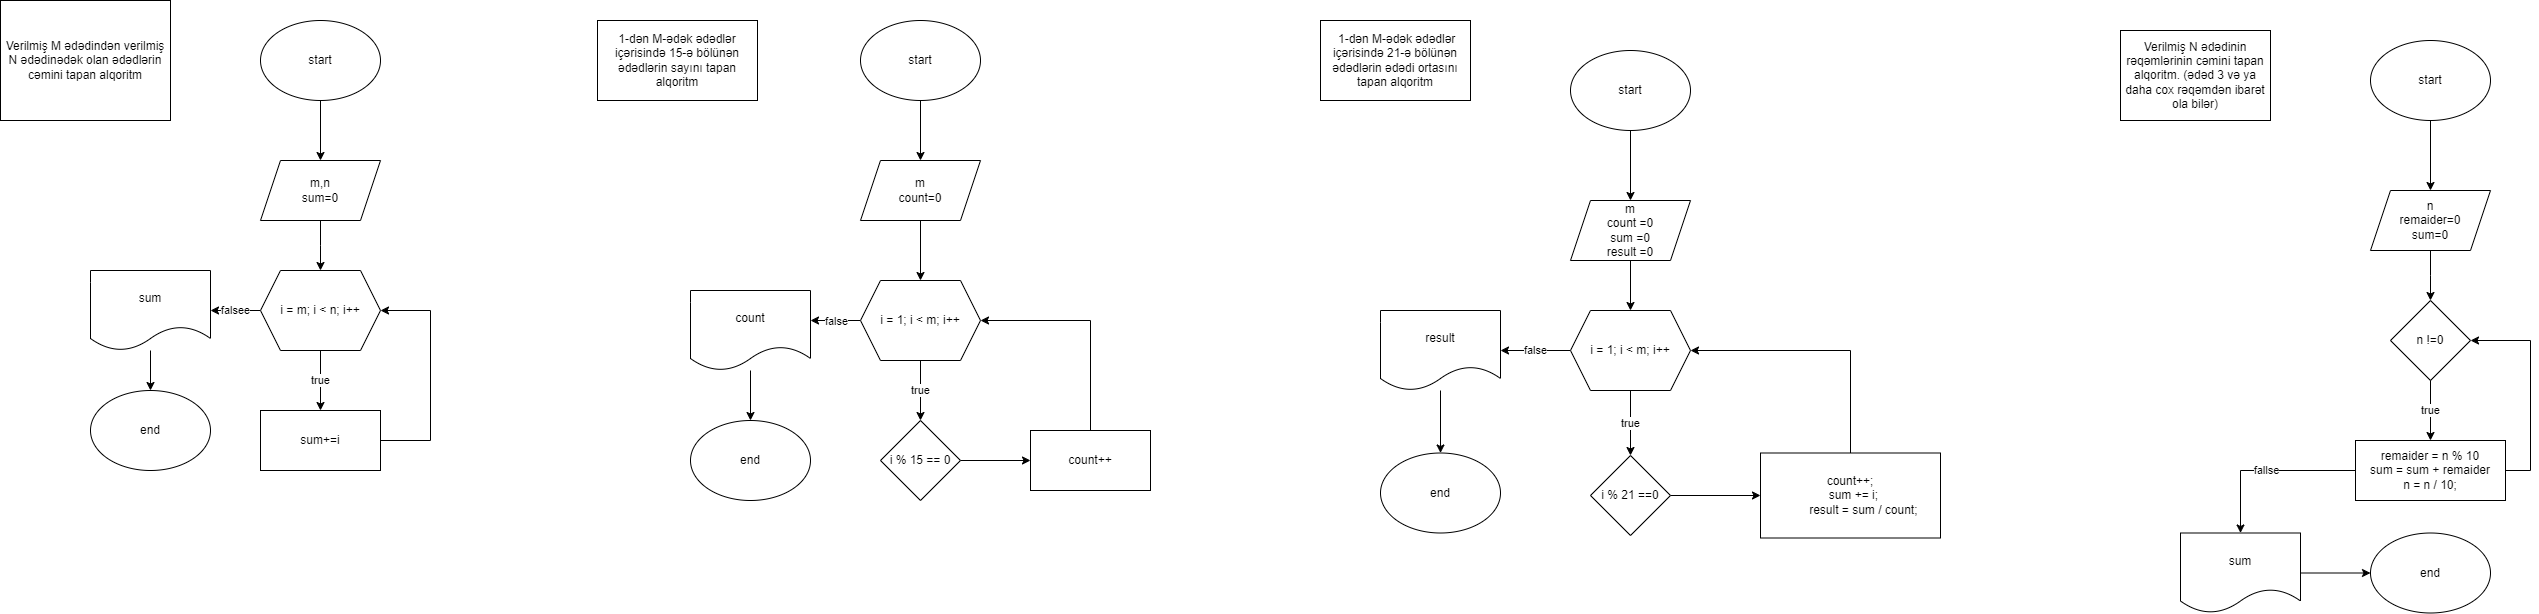

The diagram above was exported from draw.io. Its source (the exported page's mxGraphModel, read from the mxfile embedded in the PNG):
<mxGraphModel dx="1050" dy="530" grid="1" gridSize="10" guides="1" tooltips="1" connect="1" arrows="1" fold="1" page="1" pageScale="1" pageWidth="827" pageHeight="1169" math="0" shadow="0">
  <root>
    <mxCell id="0" />
    <mxCell id="1" parent="0" />
    <mxCell id="EZjib4fkLsHttYvpuQ98-1" value="Verilmiş M ədədindən verilmiş N ədədinədək olan ədədlərin cəmini tapan alqoritm" style="rounded=0;whiteSpace=wrap;html=1;" parent="1" vertex="1">
      <mxGeometry x="70" y="50" width="170" height="120" as="geometry" />
    </mxCell>
    <mxCell id="EZjib4fkLsHttYvpuQ98-4" value="" style="edgeStyle=orthogonalEdgeStyle;rounded=0;orthogonalLoop=1;jettySize=auto;html=1;" parent="1" source="EZjib4fkLsHttYvpuQ98-2" target="EZjib4fkLsHttYvpuQ98-3" edge="1">
      <mxGeometry relative="1" as="geometry" />
    </mxCell>
    <mxCell id="EZjib4fkLsHttYvpuQ98-2" value="start" style="ellipse;whiteSpace=wrap;html=1;" parent="1" vertex="1">
      <mxGeometry x="330" y="70" width="120" height="80" as="geometry" />
    </mxCell>
    <mxCell id="EZjib4fkLsHttYvpuQ98-6" value="" style="edgeStyle=orthogonalEdgeStyle;rounded=0;orthogonalLoop=1;jettySize=auto;html=1;" parent="1" source="EZjib4fkLsHttYvpuQ98-3" edge="1">
      <mxGeometry relative="1" as="geometry">
        <mxPoint x="390" y="320" as="targetPoint" />
      </mxGeometry>
    </mxCell>
    <mxCell id="EZjib4fkLsHttYvpuQ98-3" value="m,n&lt;br&gt;sum=0" style="shape=parallelogram;perimeter=parallelogramPerimeter;whiteSpace=wrap;html=1;fixedSize=1;" parent="1" vertex="1">
      <mxGeometry x="330" y="210" width="120" height="60" as="geometry" />
    </mxCell>
    <mxCell id="EZjib4fkLsHttYvpuQ98-9" value="true" style="edgeStyle=orthogonalEdgeStyle;rounded=0;orthogonalLoop=1;jettySize=auto;html=1;" parent="1" source="EZjib4fkLsHttYvpuQ98-7" target="EZjib4fkLsHttYvpuQ98-8" edge="1">
      <mxGeometry relative="1" as="geometry" />
    </mxCell>
    <mxCell id="EZjib4fkLsHttYvpuQ98-12" value="falsee" style="edgeStyle=orthogonalEdgeStyle;rounded=0;orthogonalLoop=1;jettySize=auto;html=1;" parent="1" source="EZjib4fkLsHttYvpuQ98-7" target="EZjib4fkLsHttYvpuQ98-11" edge="1">
      <mxGeometry relative="1" as="geometry" />
    </mxCell>
    <mxCell id="EZjib4fkLsHttYvpuQ98-7" value="i = m; i &amp;lt; n; i++" style="shape=hexagon;perimeter=hexagonPerimeter2;whiteSpace=wrap;html=1;fixedSize=1;" parent="1" vertex="1">
      <mxGeometry x="330" y="320" width="120" height="80" as="geometry" />
    </mxCell>
    <mxCell id="EZjib4fkLsHttYvpuQ98-10" style="edgeStyle=orthogonalEdgeStyle;rounded=0;orthogonalLoop=1;jettySize=auto;html=1;entryX=1;entryY=0.5;entryDx=0;entryDy=0;" parent="1" source="EZjib4fkLsHttYvpuQ98-8" target="EZjib4fkLsHttYvpuQ98-7" edge="1">
      <mxGeometry relative="1" as="geometry">
        <Array as="points">
          <mxPoint x="500" y="490" />
          <mxPoint x="500" y="360" />
        </Array>
      </mxGeometry>
    </mxCell>
    <mxCell id="EZjib4fkLsHttYvpuQ98-8" value="sum+=i" style="rounded=0;whiteSpace=wrap;html=1;" parent="1" vertex="1">
      <mxGeometry x="330" y="460" width="120" height="60" as="geometry" />
    </mxCell>
    <mxCell id="EZjib4fkLsHttYvpuQ98-14" value="" style="edgeStyle=orthogonalEdgeStyle;rounded=0;orthogonalLoop=1;jettySize=auto;html=1;" parent="1" source="EZjib4fkLsHttYvpuQ98-11" target="EZjib4fkLsHttYvpuQ98-13" edge="1">
      <mxGeometry relative="1" as="geometry" />
    </mxCell>
    <mxCell id="EZjib4fkLsHttYvpuQ98-11" value="sum" style="shape=document;whiteSpace=wrap;html=1;boundedLbl=1;" parent="1" vertex="1">
      <mxGeometry x="160" y="320" width="120" height="80" as="geometry" />
    </mxCell>
    <mxCell id="EZjib4fkLsHttYvpuQ98-13" value="end" style="ellipse;whiteSpace=wrap;html=1;" parent="1" vertex="1">
      <mxGeometry x="160" y="440" width="120" height="80" as="geometry" />
    </mxCell>
    <mxCell id="EZjib4fkLsHttYvpuQ98-15" value="1-dən M-ədək ədədlər içərisində 15-ə bölünən ədədlərin sayını tapan alqoritm" style="rounded=0;whiteSpace=wrap;html=1;" parent="1" vertex="1">
      <mxGeometry x="667" y="70" width="160" height="80" as="geometry" />
    </mxCell>
    <mxCell id="EZjib4fkLsHttYvpuQ98-18" value="" style="edgeStyle=orthogonalEdgeStyle;rounded=0;orthogonalLoop=1;jettySize=auto;html=1;" parent="1" source="EZjib4fkLsHttYvpuQ98-16" target="EZjib4fkLsHttYvpuQ98-17" edge="1">
      <mxGeometry relative="1" as="geometry" />
    </mxCell>
    <mxCell id="EZjib4fkLsHttYvpuQ98-16" value="start" style="ellipse;whiteSpace=wrap;html=1;" parent="1" vertex="1">
      <mxGeometry x="930" y="70" width="120" height="80" as="geometry" />
    </mxCell>
    <mxCell id="EZjib4fkLsHttYvpuQ98-20" value="" style="edgeStyle=orthogonalEdgeStyle;rounded=0;orthogonalLoop=1;jettySize=auto;html=1;" parent="1" source="EZjib4fkLsHttYvpuQ98-17" target="EZjib4fkLsHttYvpuQ98-19" edge="1">
      <mxGeometry relative="1" as="geometry" />
    </mxCell>
    <mxCell id="EZjib4fkLsHttYvpuQ98-17" value="m&lt;br&gt;count=0" style="shape=parallelogram;perimeter=parallelogramPerimeter;whiteSpace=wrap;html=1;fixedSize=1;" parent="1" vertex="1">
      <mxGeometry x="930" y="210" width="120" height="60" as="geometry" />
    </mxCell>
    <mxCell id="EZjib4fkLsHttYvpuQ98-22" value="true" style="edgeStyle=orthogonalEdgeStyle;rounded=0;orthogonalLoop=1;jettySize=auto;html=1;" parent="1" source="EZjib4fkLsHttYvpuQ98-19" target="EZjib4fkLsHttYvpuQ98-21" edge="1">
      <mxGeometry relative="1" as="geometry" />
    </mxCell>
    <mxCell id="EZjib4fkLsHttYvpuQ98-27" value="false" style="edgeStyle=orthogonalEdgeStyle;rounded=0;orthogonalLoop=1;jettySize=auto;html=1;" parent="1" source="EZjib4fkLsHttYvpuQ98-19" edge="1">
      <mxGeometry relative="1" as="geometry">
        <mxPoint x="880" y="370" as="targetPoint" />
      </mxGeometry>
    </mxCell>
    <mxCell id="EZjib4fkLsHttYvpuQ98-19" value="i = 1; i &amp;lt; m; i++" style="shape=hexagon;perimeter=hexagonPerimeter2;whiteSpace=wrap;html=1;fixedSize=1;" parent="1" vertex="1">
      <mxGeometry x="930" y="330" width="120" height="80" as="geometry" />
    </mxCell>
    <mxCell id="EZjib4fkLsHttYvpuQ98-24" value="" style="edgeStyle=orthogonalEdgeStyle;rounded=0;orthogonalLoop=1;jettySize=auto;html=1;" parent="1" source="EZjib4fkLsHttYvpuQ98-21" target="EZjib4fkLsHttYvpuQ98-23" edge="1">
      <mxGeometry relative="1" as="geometry" />
    </mxCell>
    <mxCell id="EZjib4fkLsHttYvpuQ98-21" value="i % 15 == 0" style="rhombus;whiteSpace=wrap;html=1;" parent="1" vertex="1">
      <mxGeometry x="950" y="470" width="80" height="80" as="geometry" />
    </mxCell>
    <mxCell id="EZjib4fkLsHttYvpuQ98-25" style="edgeStyle=orthogonalEdgeStyle;rounded=0;orthogonalLoop=1;jettySize=auto;html=1;entryX=1;entryY=0.5;entryDx=0;entryDy=0;" parent="1" source="EZjib4fkLsHttYvpuQ98-23" target="EZjib4fkLsHttYvpuQ98-19" edge="1">
      <mxGeometry relative="1" as="geometry">
        <Array as="points">
          <mxPoint x="1160" y="370" />
        </Array>
      </mxGeometry>
    </mxCell>
    <mxCell id="EZjib4fkLsHttYvpuQ98-23" value="count++" style="rounded=0;whiteSpace=wrap;html=1;" parent="1" vertex="1">
      <mxGeometry x="1100" y="480" width="120" height="60" as="geometry" />
    </mxCell>
    <mxCell id="EZjib4fkLsHttYvpuQ98-30" value="" style="edgeStyle=orthogonalEdgeStyle;rounded=0;orthogonalLoop=1;jettySize=auto;html=1;" parent="1" source="EZjib4fkLsHttYvpuQ98-28" target="EZjib4fkLsHttYvpuQ98-29" edge="1">
      <mxGeometry relative="1" as="geometry" />
    </mxCell>
    <mxCell id="EZjib4fkLsHttYvpuQ98-28" value="count" style="shape=document;whiteSpace=wrap;html=1;boundedLbl=1;" parent="1" vertex="1">
      <mxGeometry x="760" y="340" width="120" height="80" as="geometry" />
    </mxCell>
    <mxCell id="EZjib4fkLsHttYvpuQ98-29" value="end" style="ellipse;whiteSpace=wrap;html=1;" parent="1" vertex="1">
      <mxGeometry x="760" y="470" width="120" height="80" as="geometry" />
    </mxCell>
    <mxCell id="EZjib4fkLsHttYvpuQ98-31" value="&amp;nbsp;1-dən M-ədək ədədlər içərisində 21-ə bölünən ədədlərin ədədi ortasını tapan alqoritm" style="rounded=0;whiteSpace=wrap;html=1;" parent="1" vertex="1">
      <mxGeometry x="1390" y="70" width="150" height="80" as="geometry" />
    </mxCell>
    <mxCell id="EZjib4fkLsHttYvpuQ98-34" value="" style="edgeStyle=orthogonalEdgeStyle;rounded=0;orthogonalLoop=1;jettySize=auto;html=1;" parent="1" source="EZjib4fkLsHttYvpuQ98-32" target="EZjib4fkLsHttYvpuQ98-33" edge="1">
      <mxGeometry relative="1" as="geometry" />
    </mxCell>
    <mxCell id="EZjib4fkLsHttYvpuQ98-32" value="start" style="ellipse;whiteSpace=wrap;html=1;" parent="1" vertex="1">
      <mxGeometry x="1640" y="100" width="120" height="80" as="geometry" />
    </mxCell>
    <mxCell id="EZjib4fkLsHttYvpuQ98-36" value="" style="edgeStyle=orthogonalEdgeStyle;rounded=0;orthogonalLoop=1;jettySize=auto;html=1;" parent="1" source="EZjib4fkLsHttYvpuQ98-33" target="EZjib4fkLsHttYvpuQ98-35" edge="1">
      <mxGeometry relative="1" as="geometry" />
    </mxCell>
    <mxCell id="EZjib4fkLsHttYvpuQ98-33" value="m&lt;br&gt;count =0&lt;br&gt;sum =0&lt;br&gt;result =0" style="shape=parallelogram;perimeter=parallelogramPerimeter;whiteSpace=wrap;html=1;fixedSize=1;" parent="1" vertex="1">
      <mxGeometry x="1640" y="250" width="120" height="60" as="geometry" />
    </mxCell>
    <mxCell id="EZjib4fkLsHttYvpuQ98-38" value="true" style="edgeStyle=orthogonalEdgeStyle;rounded=0;orthogonalLoop=1;jettySize=auto;html=1;" parent="1" source="EZjib4fkLsHttYvpuQ98-35" target="EZjib4fkLsHttYvpuQ98-37" edge="1">
      <mxGeometry relative="1" as="geometry" />
    </mxCell>
    <mxCell id="EZjib4fkLsHttYvpuQ98-43" value="false" style="edgeStyle=orthogonalEdgeStyle;rounded=0;orthogonalLoop=1;jettySize=auto;html=1;" parent="1" source="EZjib4fkLsHttYvpuQ98-35" target="EZjib4fkLsHttYvpuQ98-42" edge="1">
      <mxGeometry relative="1" as="geometry" />
    </mxCell>
    <mxCell id="EZjib4fkLsHttYvpuQ98-35" value="i = 1; i &amp;lt; m; i++" style="shape=hexagon;perimeter=hexagonPerimeter2;whiteSpace=wrap;html=1;fixedSize=1;" parent="1" vertex="1">
      <mxGeometry x="1640" y="360" width="120" height="80" as="geometry" />
    </mxCell>
    <mxCell id="EZjib4fkLsHttYvpuQ98-40" value="" style="edgeStyle=orthogonalEdgeStyle;rounded=0;orthogonalLoop=1;jettySize=auto;html=1;" parent="1" source="EZjib4fkLsHttYvpuQ98-37" target="EZjib4fkLsHttYvpuQ98-39" edge="1">
      <mxGeometry relative="1" as="geometry" />
    </mxCell>
    <mxCell id="EZjib4fkLsHttYvpuQ98-37" value="i % 21 ==0" style="rhombus;whiteSpace=wrap;html=1;" parent="1" vertex="1">
      <mxGeometry x="1660" y="505" width="80" height="80" as="geometry" />
    </mxCell>
    <mxCell id="EZjib4fkLsHttYvpuQ98-41" style="edgeStyle=orthogonalEdgeStyle;rounded=0;orthogonalLoop=1;jettySize=auto;html=1;entryX=1;entryY=0.5;entryDx=0;entryDy=0;" parent="1" source="EZjib4fkLsHttYvpuQ98-39" target="EZjib4fkLsHttYvpuQ98-35" edge="1">
      <mxGeometry relative="1" as="geometry">
        <Array as="points">
          <mxPoint x="1920" y="400" />
        </Array>
      </mxGeometry>
    </mxCell>
    <mxCell id="EZjib4fkLsHttYvpuQ98-39" value="&lt;div&gt;count++;&lt;/div&gt;&lt;div&gt;&amp;nbsp; sum += i;&lt;/div&gt;&lt;div&gt;&amp;nbsp; &amp;nbsp; &amp;nbsp; &amp;nbsp;&amp;nbsp;result = sum / count;&lt;/div&gt;" style="rounded=0;whiteSpace=wrap;html=1;" parent="1" vertex="1">
      <mxGeometry x="1830" y="502.5" width="180" height="85" as="geometry" />
    </mxCell>
    <mxCell id="EZjib4fkLsHttYvpuQ98-45" value="" style="edgeStyle=orthogonalEdgeStyle;rounded=0;orthogonalLoop=1;jettySize=auto;html=1;" parent="1" source="EZjib4fkLsHttYvpuQ98-42" target="EZjib4fkLsHttYvpuQ98-44" edge="1">
      <mxGeometry relative="1" as="geometry" />
    </mxCell>
    <mxCell id="EZjib4fkLsHttYvpuQ98-42" value="result" style="shape=document;whiteSpace=wrap;html=1;boundedLbl=1;" parent="1" vertex="1">
      <mxGeometry x="1450" y="360" width="120" height="80" as="geometry" />
    </mxCell>
    <mxCell id="EZjib4fkLsHttYvpuQ98-44" value="end" style="ellipse;whiteSpace=wrap;html=1;" parent="1" vertex="1">
      <mxGeometry x="1450" y="502.5" width="120" height="80" as="geometry" />
    </mxCell>
    <mxCell id="EZjib4fkLsHttYvpuQ98-46" value="Verilmiş N ədədinin rəqəmlərinin cəmini tapan alqoritm. (ədəd 3 və ya daha cox rəqəmdən ibarət ola bilər)" style="rounded=0;whiteSpace=wrap;html=1;" parent="1" vertex="1">
      <mxGeometry x="2190" y="80" width="150" height="90" as="geometry" />
    </mxCell>
    <mxCell id="EZjib4fkLsHttYvpuQ98-49" value="" style="edgeStyle=orthogonalEdgeStyle;rounded=0;orthogonalLoop=1;jettySize=auto;html=1;" parent="1" source="EZjib4fkLsHttYvpuQ98-47" target="EZjib4fkLsHttYvpuQ98-48" edge="1">
      <mxGeometry relative="1" as="geometry" />
    </mxCell>
    <mxCell id="EZjib4fkLsHttYvpuQ98-47" value="start" style="ellipse;whiteSpace=wrap;html=1;" parent="1" vertex="1">
      <mxGeometry x="2440" y="90" width="120" height="80" as="geometry" />
    </mxCell>
    <mxCell id="EZjib4fkLsHttYvpuQ98-51" value="" style="edgeStyle=orthogonalEdgeStyle;rounded=0;orthogonalLoop=1;jettySize=auto;html=1;" parent="1" source="EZjib4fkLsHttYvpuQ98-48" edge="1">
      <mxGeometry relative="1" as="geometry">
        <mxPoint x="2500" y="350" as="targetPoint" />
      </mxGeometry>
    </mxCell>
    <mxCell id="EZjib4fkLsHttYvpuQ98-48" value="n&lt;br&gt;remaider=0&lt;br&gt;sum=0" style="shape=parallelogram;perimeter=parallelogramPerimeter;whiteSpace=wrap;html=1;fixedSize=1;" parent="1" vertex="1">
      <mxGeometry x="2440" y="240" width="120" height="60" as="geometry" />
    </mxCell>
    <mxCell id="EZjib4fkLsHttYvpuQ98-54" value="true" style="edgeStyle=orthogonalEdgeStyle;rounded=0;orthogonalLoop=1;jettySize=auto;html=1;" parent="1" source="EZjib4fkLsHttYvpuQ98-52" target="EZjib4fkLsHttYvpuQ98-53" edge="1">
      <mxGeometry relative="1" as="geometry" />
    </mxCell>
    <mxCell id="EZjib4fkLsHttYvpuQ98-52" value="n !=0" style="rhombus;whiteSpace=wrap;html=1;" parent="1" vertex="1">
      <mxGeometry x="2460" y="350" width="80" height="80" as="geometry" />
    </mxCell>
    <mxCell id="EZjib4fkLsHttYvpuQ98-55" style="edgeStyle=orthogonalEdgeStyle;rounded=0;orthogonalLoop=1;jettySize=auto;html=1;entryX=1;entryY=0.5;entryDx=0;entryDy=0;" parent="1" source="EZjib4fkLsHttYvpuQ98-53" target="EZjib4fkLsHttYvpuQ98-52" edge="1">
      <mxGeometry relative="1" as="geometry">
        <Array as="points">
          <mxPoint x="2600" y="520" />
          <mxPoint x="2600" y="390" />
        </Array>
      </mxGeometry>
    </mxCell>
    <mxCell id="EZjib4fkLsHttYvpuQ98-57" value="fallse" style="edgeStyle=orthogonalEdgeStyle;rounded=0;orthogonalLoop=1;jettySize=auto;html=1;" parent="1" source="EZjib4fkLsHttYvpuQ98-53" target="EZjib4fkLsHttYvpuQ98-56" edge="1">
      <mxGeometry relative="1" as="geometry" />
    </mxCell>
    <mxCell id="EZjib4fkLsHttYvpuQ98-53" value="remaider = n % 10&lt;br&gt;sum = sum + remaider&lt;br&gt;n = n / 10;" style="rounded=0;whiteSpace=wrap;html=1;" parent="1" vertex="1">
      <mxGeometry x="2425" y="490" width="150" height="60" as="geometry" />
    </mxCell>
    <mxCell id="EZjib4fkLsHttYvpuQ98-59" value="" style="edgeStyle=orthogonalEdgeStyle;rounded=0;orthogonalLoop=1;jettySize=auto;html=1;" parent="1" source="EZjib4fkLsHttYvpuQ98-56" target="EZjib4fkLsHttYvpuQ98-58" edge="1">
      <mxGeometry relative="1" as="geometry" />
    </mxCell>
    <mxCell id="EZjib4fkLsHttYvpuQ98-56" value="sum" style="shape=document;whiteSpace=wrap;html=1;boundedLbl=1;" parent="1" vertex="1">
      <mxGeometry x="2250" y="582.5" width="120" height="80" as="geometry" />
    </mxCell>
    <mxCell id="EZjib4fkLsHttYvpuQ98-58" value="end" style="ellipse;whiteSpace=wrap;html=1;" parent="1" vertex="1">
      <mxGeometry x="2440" y="582.5" width="120" height="80" as="geometry" />
    </mxCell>
  </root>
</mxGraphModel>